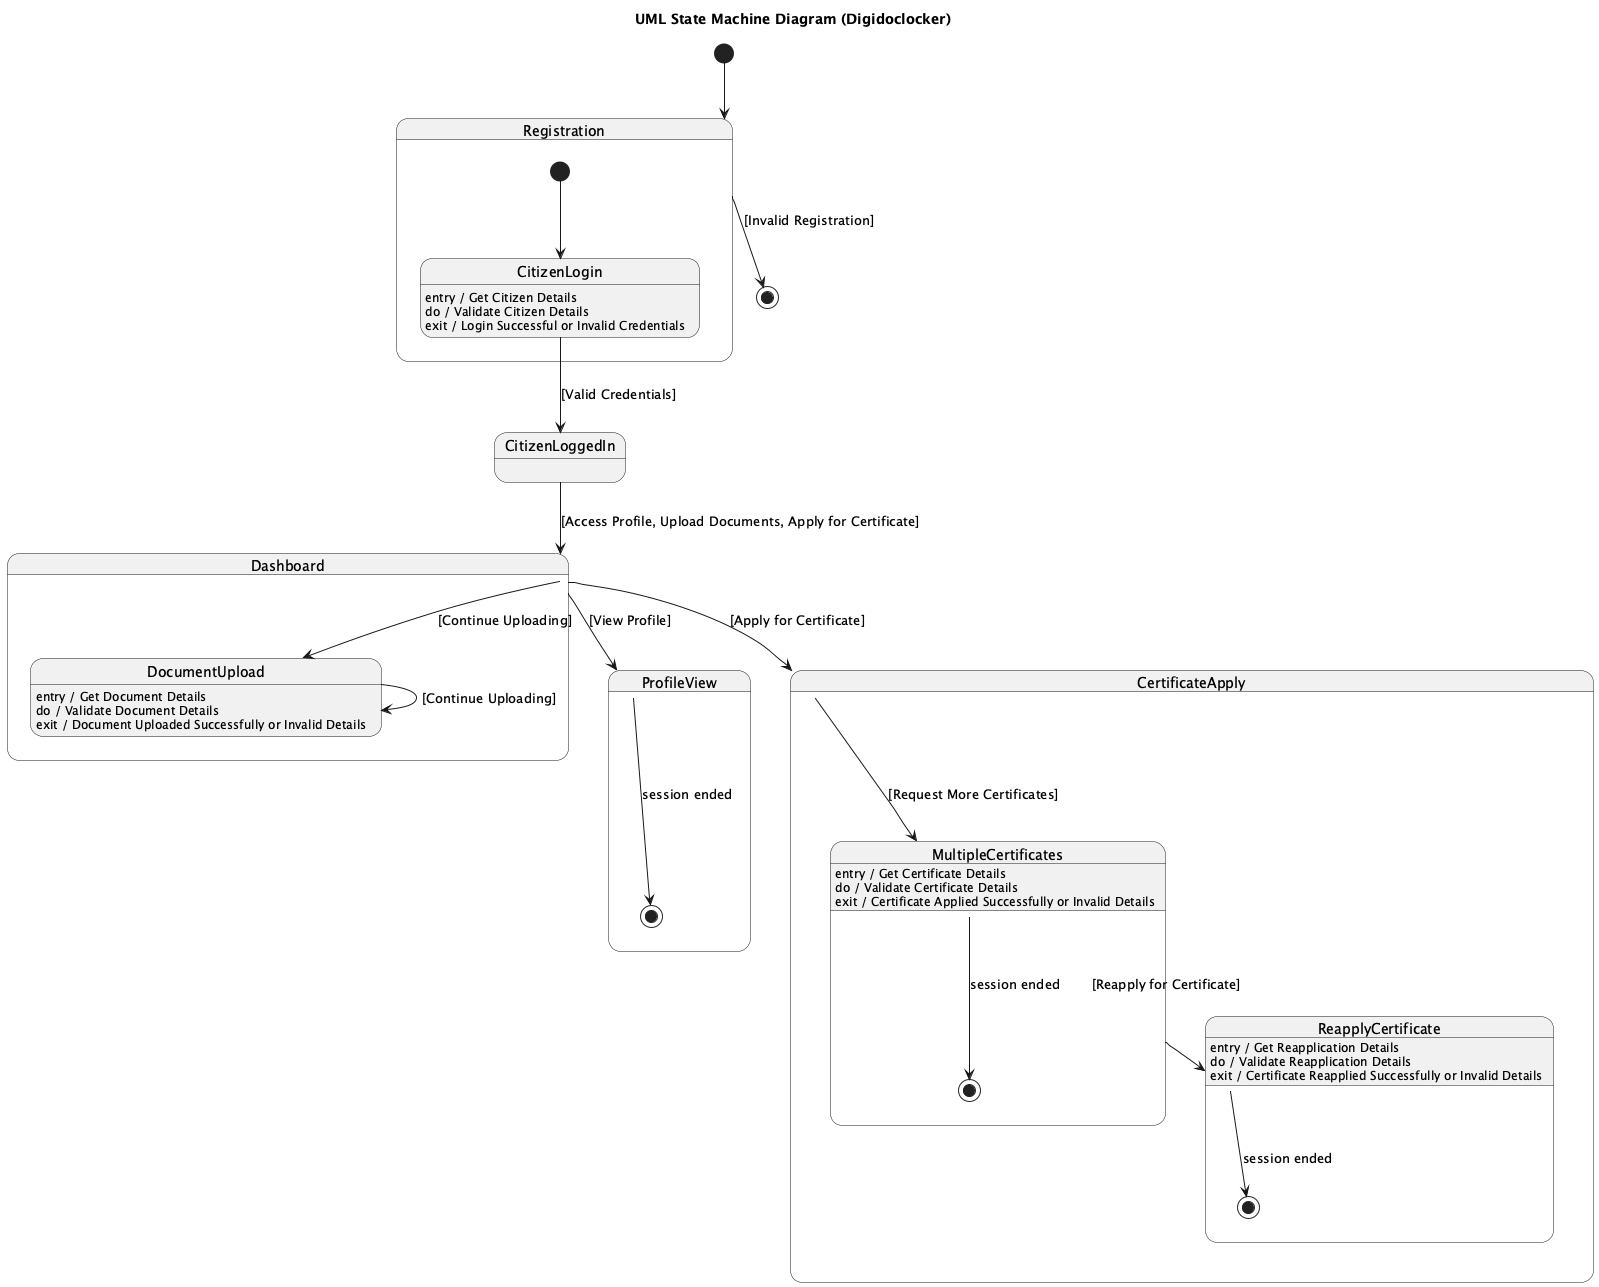

The diagram above was rendered by PlantUML. Its source (embedded in the PNG):
@startuml
title UML State Machine Diagram (Digidoclocker)

[*] --> Registration

state Registration {
  [*] --> CitizenLogin
  CitizenLogin : entry / Get Citizen Details
  CitizenLogin : do / Validate Citizen Details
  CitizenLogin : exit / Login Successful or Invalid Credentials
}

Registration --> [*] : [Invalid Registration]

CitizenLogin --> CitizenLoggedIn : [Valid Credentials]
CitizenLoggedIn --> Dashboard : [Access Profile, Upload Documents, Apply for Certificate]

state Dashboard {
  Dashboard --> DocumentUpload : [Continue Uploading]
  DocumentUpload : entry / Get Document Details
  DocumentUpload : do / Validate Document Details
  DocumentUpload : exit / Document Uploaded Successfully or Invalid Details

  DocumentUpload --> DocumentUpload : [Continue Uploading]
}

Dashboard --> ProfileView : [View Profile]
Dashboard --> CertificateApply : [Apply for Certificate]

state ProfileView {
  ProfileView --> [*] : session ended
}

state CertificateApply {
  CertificateApply --> MultipleCertificates : [Request More Certificates]
  MultipleCertificates : entry / Get Certificate Details
  MultipleCertificates : do / Validate Certificate Details
  MultipleCertificates : exit / Certificate Applied Successfully or Invalid Details

  MultipleCertificates --> ReapplyCertificate : [Reapply for Certificate]
  ReapplyCertificate : entry / Get Reapplication Details
  ReapplyCertificate : do / Validate Reapplication Details
  ReapplyCertificate : exit / Certificate Reapplied Successfully or Invalid Details
}

state ReapplyCertificate {
  ReapplyCertificate --> [*] : session ended
}

state MultipleCertificates {
  MultipleCertificates --> [*] : session ended
}
@enduml